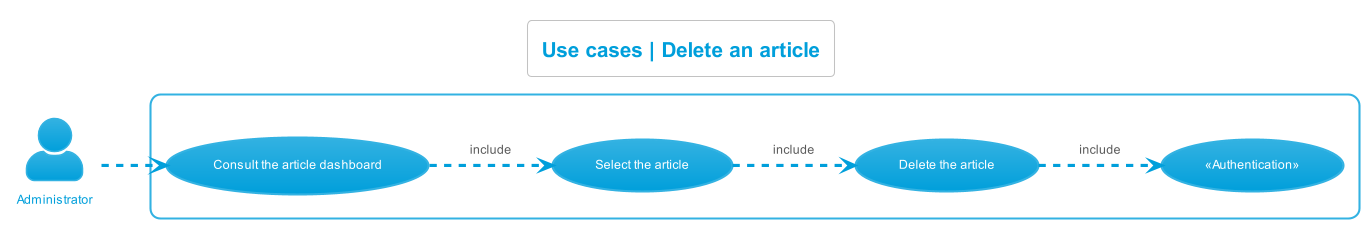

The diagram above was rendered by PlantUML. Its source (embedded in the PNG):
@startuml use_cases__delete_article
left to right direction
skinparam actorStyle Awesome
!theme bluegray
skinparam backgroundcolor White

'Titre'
title Use cases | Delete an article

'Acteur'
actor "Administrator" as Administrateur

'Rectangle'
rectangle {
    'Authentification'
    "«Authentication»" as (Authentification)

    'Administrateur'
    "Consult the article dashboard" as (ConsulterTDBArticles)
    "Select the article" as (SelectionnerArticle)
    "Delete the article" as (SupprimerArticle)

    'Déroulement'
    :Administrateur: -.> (ConsulterTDBArticles)
    (ConsulterTDBArticles) -.> (SelectionnerArticle) : include
    (SelectionnerArticle) -.> (SupprimerArticle) : include
    (SupprimerArticle) -.> (Authentification) : include
}
@enduml